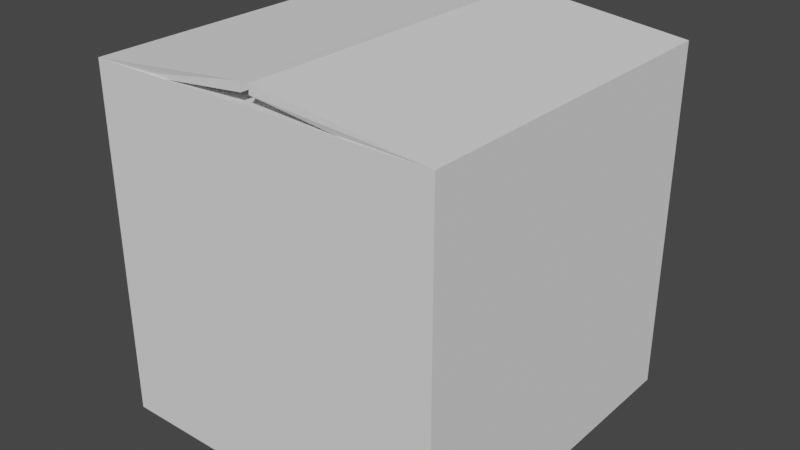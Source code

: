 # Source: Box.blend  (saved by Blender 2.82.7; exported with 4.5.12 LTS)
import bpy
from mathutils import Matrix  # noqa: F401  (used for matrix-valued properties, if any)

bpy.ops.wm.read_factory_settings(use_empty=True)
scene = bpy.context.scene
scene.name = 'Scene'

# ---- collections
col_collection = bpy.data.collections.new('Collection'); scene.collection.children.link(col_collection)

# ---- world
world_world = bpy.data.worlds.new('World'); scene.world = world_world
world_world.use_nodes = True; world_world.node_tree.nodes.clear()
_N = world_world.node_tree.nodes; _L = world_world.node_tree.links
n0 = _N.new('ShaderNodeOutputWorld'); n0.name = 'World Output'; n0.location = (300, 300)
n1 = _N.new('ShaderNodeBackground'); n1.name = 'Background'; n1.location = (10, 300)
n1.inputs[0].default_value = (0.05088, 0.05088, 0.05088, 1.0)
_L.new(n1.outputs[0], n0.inputs[0])
n0.is_active_output = True
world_world.color = (0.05088, 0.05088, 0.05088)
world_world.use_sun_shadow = False
world_world.sun_shadow_jitter_overblur = 0.0

# ---- meshes
me_cube_001 = bpy.data.meshes.new('Cube.001')
me_cube_001.from_pydata([(-0.5, -0.5, -0.5), (-0.4687, -0.4934, 0.4748), (-0.5, 0.5, -0.5), (-0.4687, 0.4934, 0.4748), (0.5, -0.5, -0.5), (0.4687, -0.4934, 0.4748), (0.5, 0.5, -0.5), (0.4687, 0.4934, 0.4748), (-0.5, -0.5, 0.5), (-0.5, 0.5, 0.5), (0.5, 0.5, 0.5), (0.5, -0.5, 0.5), (-0.4687, -0.4687, -0.1424), (-0.4687, 0.4687, -0.1424), (0.4687, 0.4687, -0.1424), (0.4687, -0.4687, -0.1424), (-0.01191, -0.5013, 0.5292), (-0.01191, 0.5013, 0.5292), (-0.01329, 0.5, 0.5544), (-0.01329, -0.5, 0.5544), (-0.4687, 0.01095, 0.4345), (0.4687, 0.01095, 0.4345), (0.4675, 0.01222, 0.4597), (-0.4675, 0.01222, 0.4597), (0.01191, 0.5013, 0.5292), (0.01191, -0.5013, 0.5292), (0.01329, -0.5, 0.5544), (0.01329, 0.5, 0.5544), (0.4687, -0.01095, 0.4345), (-0.4687, -0.01095, 0.4345), (-0.4675, -0.01222, 0.4597), (0.4675, -0.01222, 0.4597)], [], [(0, 8, 9, 2), (2, 9, 10, 6), (6, 10, 11, 4), (4, 11, 8, 0), (2, 6, 4, 0), (7, 3, 13, 14), (14, 13, 12, 15), (5, 7, 14, 15), (3, 1, 12, 13), (1, 5, 15, 12), (16, 17, 18, 19), (3, 17, 16, 1), (9, 18, 17, 3), (8, 19, 18, 9), (1, 16, 19, 8), (20, 21, 22, 23), (7, 21, 20, 3), (10, 22, 21, 7), (9, 23, 22, 10), (3, 20, 23, 9), (24, 25, 26, 27), (5, 25, 24, 7), (11, 26, 25, 5), (10, 27, 26, 11), (7, 24, 27, 10), (28, 29, 30, 31), (1, 29, 28, 5), (8, 30, 29, 1), (11, 31, 30, 8), (5, 28, 31, 11)])
_uv = me_cube_001.uv_layers.new(name='UVMap')
_uv.uv.foreach_set('vector', [0.375, 0.0, 0.625, 0.0, 0.625, 0.25, 0.375, 0.25, 0.375, 0.25, 0.625, 0.25, 0.625, 0.5, 0.375, 0.5, 0.375, 0.5, 0.625, 0.5, 0.625, 0.75, 0.375, 0.75, 0.375, 0.75, 0.625, 0.75, 0.625, 1.0, 0.375, 1.0, 0.125, 0.5, 0.375, 0.5, 0.375, 0.75, 0.125, 0.75, 0.6328, 0.5078, 0.8672, 0.5078, 0.8672, 0.5078, 0.6328, 0.5078, 0.6328, 0.5078, 0.8672, 0.5078, 0.8672, 0.7422, 0.6328, 0.7422, 0.6328, 0.7422, 0.6328, 0.5078, 0.6328, 0.5078, 0.6328, 0.7422, 0.8672, 0.5078, 0.8672, 0.7422, 0.8672, 0.7422, 0.8672, 0.5078, 0.8672, 0.7422, 0.6328, 0.7422, 0.6328, 0.7422, 0.8672, 0.7422, 0.8672, 0.7422, 0.8672, 0.5078, 0.875, 0.5, 0.875, 0.75, 0.8672, 0.5078, 0.8672, 0.5078, 0.8672, 0.7422, 0.8672, 0.7422, 0.875, 0.5, 0.875, 0.5, 0.8672, 0.5078, 0.8672, 0.5078, 0.875, 0.75, 0.875, 0.75, 0.875, 0.5, 0.875, 0.5, 0.8672, 0.7422, 0.8672, 0.7422, 0.875, 0.75, 0.875, 0.75, 0.8672, 0.5078, 0.6328, 0.5078, 0.625, 0.5, 0.875, 0.5, 0.6328, 0.5078, 0.6328, 0.5078, 0.8672, 0.5078, 0.8672, 0.5078, 0.625, 0.5, 0.625, 0.5, 0.6328, 0.5078, 0.6328, 0.5078, 0.875, 0.5, 0.875, 0.5, 0.625, 0.5, 0.625, 0.5, 0.8672, 0.5078, 0.8672, 0.5078, 0.875, 0.5, 0.875, 0.5, 0.6328, 0.5078, 0.6328, 0.7422, 0.625, 0.75, 0.625, 0.5, 0.6328, 0.7422, 0.6328, 0.7422, 0.6328, 0.5078, 0.6328, 0.5078, 0.625, 0.75, 0.625, 0.75, 0.6328, 0.7422, 0.6328, 0.7422, 0.625, 0.5, 0.625, 0.5, 0.625, 0.75, 0.625, 0.75, 0.6328, 0.5078, 0.6328, 0.5078, 0.625, 0.5, 0.625, 0.5, 0.6328, 0.7422, 0.8672, 0.7422, 0.875, 0.75, 0.625, 0.75, 0.8672, 0.7422, 0.8672, 0.7422, 0.6328, 0.7422, 0.6328, 0.7422, 0.875, 0.75, 0.875, 0.75, 0.8672, 0.7422, 0.8672, 0.7422, 0.625, 0.75, 0.625, 0.75, 0.875, 0.75, 0.875, 0.75, 0.6328, 0.7422, 0.6328, 0.7422, 0.625, 0.75, 0.625, 0.75])
me_cube_001.use_remesh_fix_poles = True
me_cube_001.use_remesh_preserve_attributes = False
me_cube_001.use_mirror_vertex_groups = False
me_cube_001.update()

# ---- objects
ob_box_basic = bpy.data.objects.new('Box_Basic', me_cube_001)

# ---- transforms, parenting, visibility, modifiers, constraints
ob_box_basic.location = (0.0, 0.0, 0.0)
ob_box_basic.lineart.crease_threshold = 0.0

# ---- collection membership
col_collection.objects.link(ob_box_basic)

# ---- scene / render settings (as saved in the file)
scene.frame_start = 1; scene.frame_end = 250; scene.frame_set(0)
scene.render.engine = 'BLENDER_EEVEE_NEXT'
scene.cycles.use_denoising = False
scene.cycles.samples = 128
scene.cycles.sampling_pattern = 'TABULATED_SOBOL'
scene.cycles.use_adaptive_sampling = False
scene.cycles.use_light_tree = False
scene.view_settings.view_transform = 'Filmic'
bpy.context.view_layer.update()

# ---- added for rendering (the .blend has no active camera and no usable light): camera, sun
cam_auto = bpy.data.cameras.new('AutoCamera')
cam_auto.lens = 50.0
cam_auto.sensor_width = 36.0
cam_auto.clip_end = 1000.0
ob_auto_camera = bpy.data.objects.new('AutoCamera', cam_auto)
scene.collection.objects.link(ob_auto_camera)
ob_auto_camera.location = (1.63349, -1.96019, 1.334)
ob_auto_camera.rotation_euler = (1.09748, -7.21219e-08, 0.694738)
scene.camera = ob_auto_camera
light_auto_sun = bpy.data.lights.new('AutoSun', 'SUN')
light_auto_sun.energy = 3.0
light_auto_sun.angle = 0.0523599
ob_auto_sun = bpy.data.objects.new('AutoSun', light_auto_sun)
scene.collection.objects.link(ob_auto_sun)
ob_auto_sun.rotation_euler = (0.872665, 0.174533, 0.523599)
bpy.context.view_layer.update()
